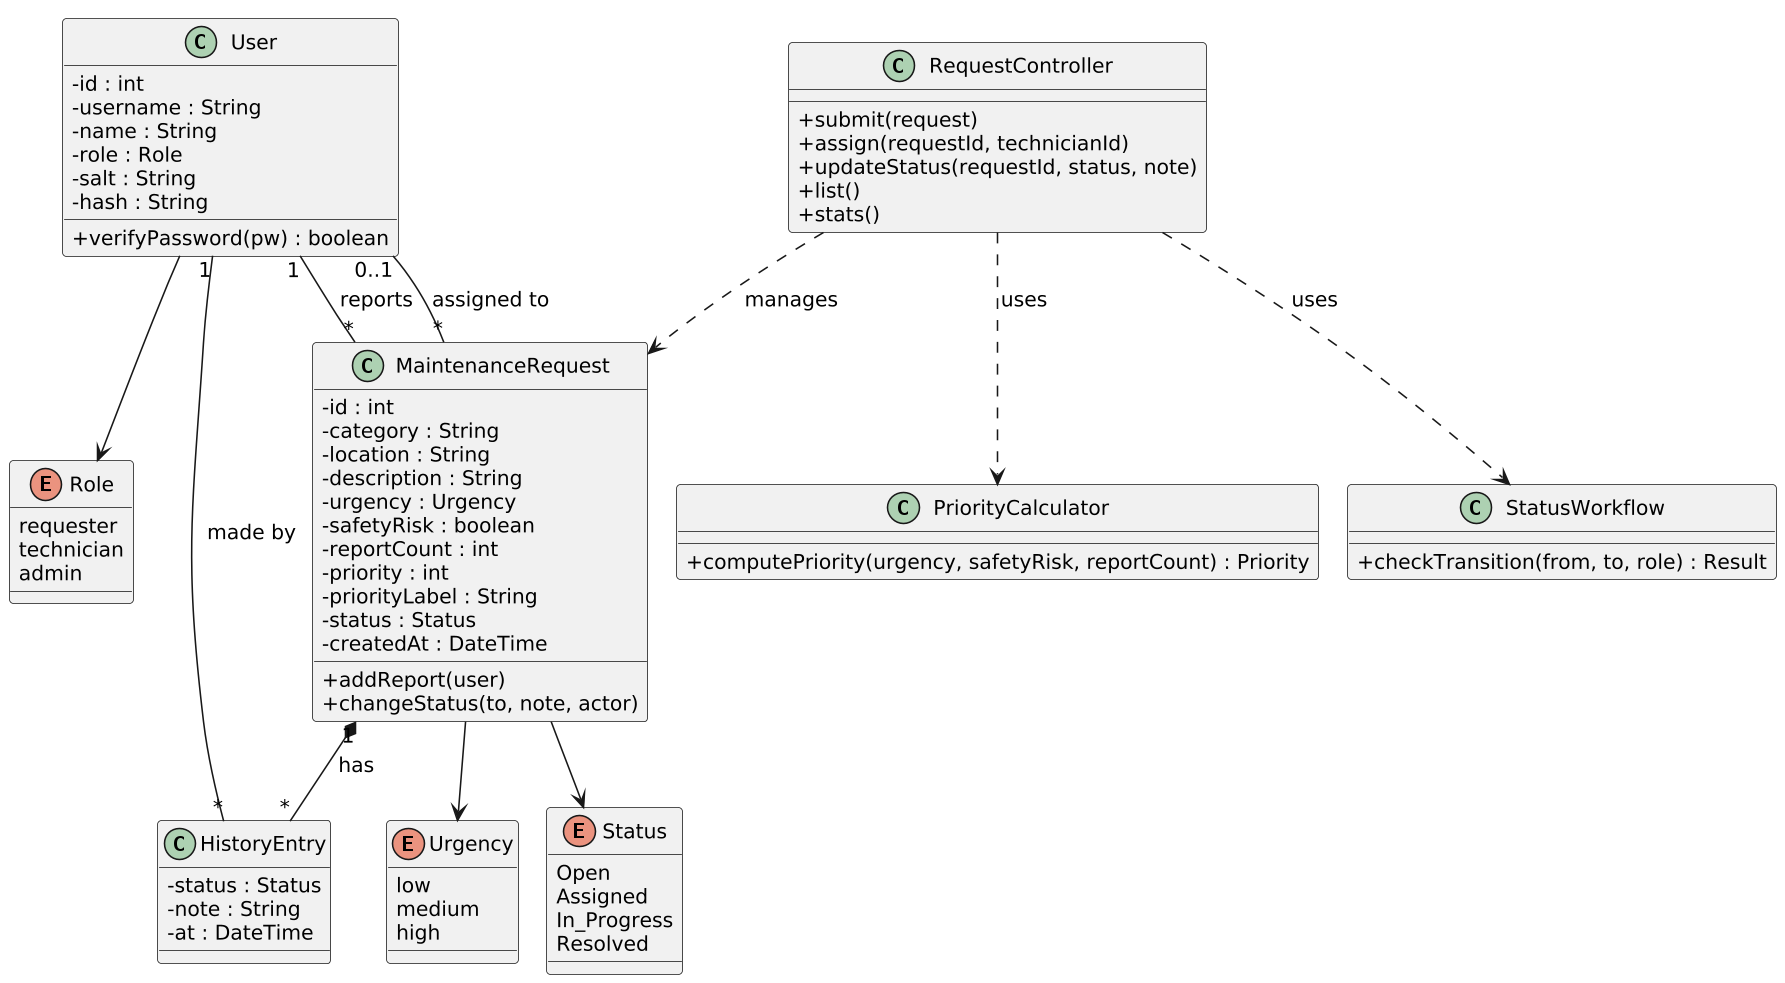

The diagram above was rendered by PlantUML. Its source (embedded in the PNG):
@startuml
skinparamlocked dpi 150
!pragma layout smetana
skinparam shadowing false
skinparam defaultFontName Times New Roman
skinparam defaultFontSize 13
skinparam classAttributeIconSize 0
class User {
  - id : int
  - username : String
  - name : String
  - role : Role
  - salt : String
  - hash : String
  + verifyPassword(pw) : boolean
}
enum Role {
  requester
  technician
  admin
}
class MaintenanceRequest {
  - id : int
  - category : String
  - location : String
  - description : String
  - urgency : Urgency
  - safetyRisk : boolean
  - reportCount : int
  - priority : int
  - priorityLabel : String
  - status : Status
  - createdAt : DateTime
  + addReport(user)
  + changeStatus(to, note, actor)
}
enum Urgency {
  low
  medium
  high
}
enum Status {
  Open
  Assigned
  In_Progress
  Resolved
}
class HistoryEntry {
  - status : Status
  - note : String
  - at : DateTime
}
class PriorityCalculator {
  + computePriority(urgency, safetyRisk, reportCount) : Priority
}
class StatusWorkflow {
  + checkTransition(from, to, role) : Result
}
class RequestController {
  + submit(request)
  + assign(requestId, technicianId)
  + updateStatus(requestId, status, note)
  + list()
  + stats()
}
User "1" -- "*" MaintenanceRequest : reports >
User "0..1" -- "*" MaintenanceRequest : assigned to >
MaintenanceRequest "1" *-- "*" HistoryEntry : has
HistoryEntry "*" -- "1" User : made by
User --> Role
MaintenanceRequest --> Status
MaintenanceRequest --> Urgency
RequestController ..> MaintenanceRequest : manages
RequestController ..> PriorityCalculator : uses
RequestController ..> StatusWorkflow : uses
@enduml